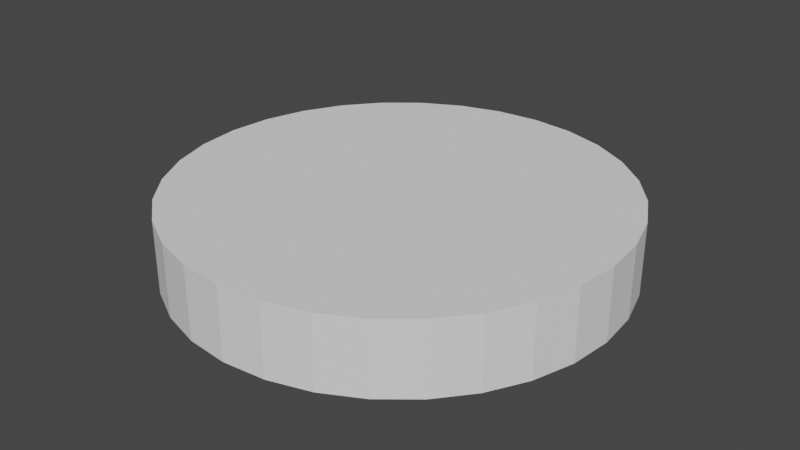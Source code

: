 # Source: HockeyPuck.blend  (saved by Blender 2.92.15; exported with 4.5.12 LTS)
import bpy
from mathutils import Matrix  # noqa: F401  (used for matrix-valued properties, if any)

bpy.ops.wm.read_factory_settings(use_empty=True)
scene = bpy.context.scene
scene.name = 'Scene'

# ---- collections
col_collection = bpy.data.collections.new('Collection'); scene.collection.children.link(col_collection)

# ---- world
world_world = bpy.data.worlds.new('World'); scene.world = world_world
world_world.use_nodes = True; world_world.node_tree.nodes.clear()
_N = world_world.node_tree.nodes; _L = world_world.node_tree.links
n0 = _N.new('ShaderNodeOutputWorld'); n0.name = 'World Output'; n0.location = (300, 300)
n1 = _N.new('ShaderNodeBackground'); n1.name = 'Background'; n1.location = (10, 300)
n1.inputs[0].default_value = (0.05088, 0.05088, 0.05088, 1.0)
_L.new(n1.outputs[0], n0.inputs[0])
n0.is_active_output = True
world_world.color = (0.05088, 0.05088, 0.05088)
world_world.use_sun_shadow = False
world_world.sun_shadow_jitter_overblur = 0.0

# ---- meshes
me_cylinder = bpy.data.meshes.new('Cylinder')
me_cylinder.from_pydata([(0.0, 1.0, -0.162), (0.0, 1.0, 0.162), (0.1951, 0.9808, -0.162), (0.1951, 0.9808, 0.162), (0.3827, 0.9239, -0.162), (0.3827, 0.9239, 0.162), (0.5556, 0.8315, -0.162), (0.5556, 0.8315, 0.162), (0.7071, 0.7071, -0.162), (0.7071, 0.7071, 0.162), (0.8315, 0.5556, -0.162), (0.8315, 0.5556, 0.162), (0.9239, 0.3827, -0.162), (0.9239, 0.3827, 0.162), (0.9808, 0.1951, -0.162), (0.9808, 0.1951, 0.162), (1.0, 7.55e-08, -0.162), (1.0, 7.55e-08, 0.162), (0.9808, -0.1951, -0.162), (0.9808, -0.1951, 0.162), (0.9239, -0.3827, -0.162), (0.9239, -0.3827, 0.162), (0.8315, -0.5556, -0.162), (0.8315, -0.5556, 0.162), (0.7071, -0.7071, -0.162), (0.7071, -0.7071, 0.162), (0.5556, -0.8315, -0.162), (0.5556, -0.8315, 0.162), (0.3827, -0.9239, -0.162), (0.3827, -0.9239, 0.162), (0.1951, -0.9808, -0.162), (0.1951, -0.9808, 0.162), (-3.258e-07, -1.0, -0.162), (-3.258e-07, -1.0, 0.162), (-0.1951, -0.9808, -0.162), (-0.1951, -0.9808, 0.162), (-0.3827, -0.9239, -0.162), (-0.3827, -0.9239, 0.162), (-0.5556, -0.8315, -0.162), (-0.5556, -0.8315, 0.162), (-0.7071, -0.7071, -0.162), (-0.7071, -0.7071, 0.162), (-0.8315, -0.5556, -0.162), (-0.8315, -0.5556, 0.162), (-0.9239, -0.3827, -0.162), (-0.9239, -0.3827, 0.162), (-0.9808, -0.1951, -0.162), (-0.9808, -0.1951, 0.162), (-1.0, 9.656e-07, -0.162), (-1.0, 9.656e-07, 0.162), (-0.9808, 0.1951, -0.162), (-0.9808, 0.1951, 0.162), (-0.9239, 0.3827, -0.162), (-0.9239, 0.3827, 0.162), (-0.8315, 0.5556, -0.162), (-0.8315, 0.5556, 0.162), (-0.7071, 0.7071, -0.162), (-0.7071, 0.7071, 0.162), (-0.5556, 0.8315, -0.162), (-0.5556, 0.8315, 0.162), (-0.3827, 0.9239, -0.162), (-0.3827, 0.9239, 0.162), (-0.1951, 0.9808, -0.162), (-0.1951, 0.9808, 0.162)], [], [(0, 1, 3, 2), (2, 3, 5, 4), (4, 5, 7, 6), (6, 7, 9, 8), (8, 9, 11, 10), (10, 11, 13, 12), (12, 13, 15, 14), (14, 15, 17, 16), (16, 17, 19, 18), (18, 19, 21, 20), (20, 21, 23, 22), (22, 23, 25, 24), (24, 25, 27, 26), (26, 27, 29, 28), (28, 29, 31, 30), (30, 31, 33, 32), (32, 33, 35, 34), (34, 35, 37, 36), (36, 37, 39, 38), (38, 39, 41, 40), (40, 41, 43, 42), (42, 43, 45, 44), (44, 45, 47, 46), (46, 47, 49, 48), (48, 49, 51, 50), (50, 51, 53, 52), (52, 53, 55, 54), (54, 55, 57, 56), (56, 57, 59, 58), (58, 59, 61, 60), (3, 1, 63, 61, 59, 57, 55, 53, 51, 49, 47, 45, 43, 41, 39, 37, 35, 33, 31, 29, 27, 25, 23, 21, 19, 17, 15, 13, 11, 9, 7, 5), (60, 61, 63, 62), (62, 63, 1, 0), (0, 2, 4, 6, 8, 10, 12, 14, 16, 18, 20, 22, 24, 26, 28, 30, 32, 34, 36, 38, 40, 42, 44, 46, 48, 50, 52, 54, 56, 58, 60, 62)])
_uv = me_cylinder.uv_layers.new(name='UVMap')
_uv.uv.foreach_set('vector', [1.0, 0.5, 1.0, 1.0, 0.9688, 1.0, 0.9688, 0.5, 0.9688, 0.5, 0.9688, 1.0, 0.9375, 1.0, 0.9375, 0.5, 0.9375, 0.5, 0.9375, 1.0, 0.9062, 1.0, 0.9062, 0.5, 0.9062, 0.5, 0.9062, 1.0, 0.875, 1.0, 0.875, 0.5, 0.875, 0.5, 0.875, 1.0, 0.8438, 1.0, 0.8438, 0.5, 0.8438, 0.5, 0.8438, 1.0, 0.8125, 1.0, 0.8125, 0.5, 0.8125, 0.5, 0.8125, 1.0, 0.7812, 1.0, 0.7812, 0.5, 0.7812, 0.5, 0.7812, 1.0, 0.75, 1.0, 0.75, 0.5, 0.75, 0.5, 0.75, 1.0, 0.7188, 1.0, 0.7188, 0.5, 0.7188, 0.5, 0.7188, 1.0, 0.6875, 1.0, 0.6875, 0.5, 0.6875, 0.5, 0.6875, 1.0, 0.6562, 1.0, 0.6562, 0.5, 0.6562, 0.5, 0.6562, 1.0, 0.625, 1.0, 0.625, 0.5, 0.625, 0.5, 0.625, 1.0, 0.5938, 1.0, 0.5938, 0.5, 0.5938, 0.5, 0.5938, 1.0, 0.5625, 1.0, 0.5625, 0.5, 0.5625, 0.5, 0.5625, 1.0, 0.5312, 1.0, 0.5312, 0.5, 0.5312, 0.5, 0.5312, 1.0, 0.5, 1.0, 0.5, 0.5, 0.5, 0.5, 0.5, 1.0, 0.4688, 1.0, 0.4688, 0.5, 0.4688, 0.5, 0.4688, 1.0, 0.4375, 1.0, 0.4375, 0.5, 0.4375, 0.5, 0.4375, 1.0, 0.4062, 1.0, 0.4062, 0.5, 0.4062, 0.5, 0.4062, 1.0, 0.375, 1.0, 0.375, 0.5, 0.375, 0.5, 0.375, 1.0, 0.3438, 1.0, 0.3438, 0.5, 0.3438, 0.5, 0.3438, 1.0, 0.3125, 1.0, 0.3125, 0.5, 0.3125, 0.5, 0.3125, 1.0, 0.2812, 1.0, 0.2812, 0.5, 0.2812, 0.5, 0.2812, 1.0, 0.25, 1.0, 0.25, 0.5, 0.25, 0.5, 0.25, 1.0, 0.2188, 1.0, 0.2188, 0.5, 0.2188, 0.5, 0.2188, 1.0, 0.1875, 1.0, 0.1875, 0.5, 0.1875, 0.5, 0.1875, 1.0, 0.1562, 1.0, 0.1562, 0.5, 0.1562, 0.5, 0.1562, 1.0, 0.125, 1.0, 0.125, 0.5, 0.125, 0.5, 0.125, 1.0, 0.09375, 1.0, 0.09375, 0.5, 0.09375, 0.5, 0.09375, 1.0, 0.0625, 1.0, 0.0625, 0.5, 0.2968, 0.4854, 0.25, 0.49, 0.2032, 0.4854, 0.1582, 0.4717, 0.1167, 0.4496, 0.08029, 0.4197, 0.05045, 0.3833, 0.02827, 0.3418, 0.01461, 0.2968, 0.01, 0.25, 0.01461, 0.2032, 0.02827, 0.1582, 0.05045, 0.1167, 0.08029, 0.08029, 0.1167, 0.05045, 0.1582, 0.02827, 0.2032, 0.01461, 0.25, 0.01, 0.2968, 0.01461, 0.3418, 0.02827, 0.3833, 0.05045, 0.4197, 0.08029, 0.4496, 0.1167, 0.4717, 0.1582, 0.4854, 0.2032, 0.49, 0.25, 0.4854, 0.2968, 0.4717, 0.3418, 0.4496, 0.3833, 0.4197, 0.4197, 0.3833, 0.4496, 0.3418, 0.4717, 0.0625, 0.5, 0.0625, 1.0, 0.03125, 1.0, 0.03125, 0.5, 0.03125, 0.5, 0.03125, 1.0, 0.0, 1.0, 0.0, 0.5, 0.75, 0.49, 0.7968, 0.4854, 0.8418, 0.4717, 0.8833, 0.4496, 0.9197, 0.4197, 0.9496, 0.3833, 0.9717, 0.3418, 0.9854, 0.2968, 0.99, 0.25, 0.9854, 0.2032, 0.9717, 0.1582, 0.9496, 0.1167, 0.9197, 0.08029, 0.8833, 0.05045, 0.8418, 0.02827, 0.7968, 0.01461, 0.75, 0.01, 0.7032, 0.01461, 0.6582, 0.02827, 0.6167, 0.05045, 0.5803, 0.08029, 0.5504, 0.1167, 0.5283, 0.1582, 0.5146, 0.2032, 0.51, 0.25, 0.5146, 0.2968, 0.5283, 0.3418, 0.5504, 0.3833, 0.5803, 0.4197, 0.6167, 0.4496, 0.6582, 0.4717, 0.7032, 0.4854])
me_cylinder.use_remesh_fix_poles = True
me_cylinder.use_remesh_preserve_attributes = False
me_cylinder.use_mirror_vertex_groups = False
me_cylinder.update()

# ---- objects
ob_cylinder = bpy.data.objects.new('Cylinder', me_cylinder)

# ---- transforms, parenting, visibility, modifiers, constraints
ob_cylinder.location = (0.0, 0.0, 0.0)
ob_cylinder.lineart.crease_threshold = 0.0

# ---- collection membership
col_collection.objects.link(ob_cylinder)

# ---- scene / render settings (as saved in the file)
scene.frame_start = 1; scene.frame_end = 250; scene.frame_set(1)
scene.render.engine = 'BLENDER_EEVEE_NEXT'
scene.cycles.use_denoising = False
scene.cycles.samples = 128
scene.cycles.sampling_pattern = 'TABULATED_SOBOL'
scene.cycles.use_adaptive_sampling = False
scene.cycles.use_light_tree = False
scene.view_settings.view_transform = 'Filmic'
bpy.context.view_layer.update()

# ---- added for rendering (the .blend has no active camera and no usable light): camera, sun
cam_auto = bpy.data.cameras.new('AutoCamera')
cam_auto.lens = 50.0
cam_auto.sensor_width = 36.0
cam_auto.clip_end = 1000.0
ob_auto_camera = bpy.data.objects.new('AutoCamera', cam_auto)
scene.collection.objects.link(ob_auto_camera)
ob_auto_camera.location = (2.63404, -3.16085, 2.10724)
ob_auto_camera.rotation_euler = (1.09748, -7.21219e-08, 0.694738)
scene.camera = ob_auto_camera
light_auto_sun = bpy.data.lights.new('AutoSun', 'SUN')
light_auto_sun.energy = 3.0
light_auto_sun.angle = 0.0523599
ob_auto_sun = bpy.data.objects.new('AutoSun', light_auto_sun)
scene.collection.objects.link(ob_auto_sun)
ob_auto_sun.rotation_euler = (0.872665, 0.174533, 0.523599)
bpy.context.view_layer.update()
